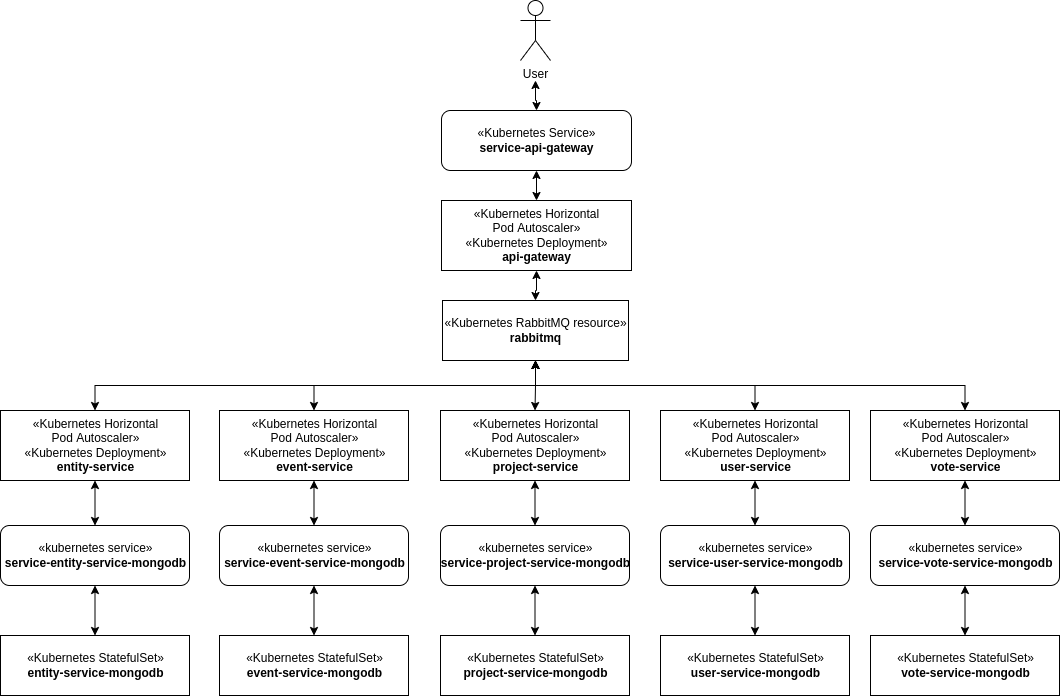

The diagram above was exported from draw.io. Its source (the exported page's mxGraphModel, read from the mxfile embedded in the PNG):
<mxGraphModel dx="3351" dy="1189" grid="1" gridSize="10" guides="1" tooltips="1" connect="1" arrows="1" fold="1" page="1" pageScale="1" pageWidth="827" pageHeight="1169" math="0" shadow="0">
  <root>
    <mxCell id="0" />
    <mxCell id="1" parent="0" />
    <mxCell id="ogo4uH1_EegfUPMuLpoM-1" style="edgeStyle=orthogonalEdgeStyle;rounded=0;orthogonalLoop=1;jettySize=auto;html=1;startArrow=classic;startFill=1;" parent="1" target="8Vk7tbdPL6qgjahfPpH8-4" edge="1">
      <mxGeometry relative="1" as="geometry">
        <mxPoint x="414" y="190" as="sourcePoint" />
      </mxGeometry>
    </mxCell>
    <mxCell id="8Vk7tbdPL6qgjahfPpH8-1" value="User" style="shape=umlActor;verticalLabelPosition=bottom;verticalAlign=top;html=1;" parent="1" vertex="1">
      <mxGeometry x="399" y="110" width="30" height="60" as="geometry" />
    </mxCell>
    <mxCell id="ogo4uH1_EegfUPMuLpoM-4" value="" style="edgeStyle=orthogonalEdgeStyle;rounded=0;orthogonalLoop=1;jettySize=auto;html=1;startArrow=classic;startFill=1;" parent="1" source="8Vk7tbdPL6qgjahfPpH8-4" target="ogo4uH1_EegfUPMuLpoM-2" edge="1">
      <mxGeometry relative="1" as="geometry" />
    </mxCell>
    <mxCell id="8Vk7tbdPL6qgjahfPpH8-4" value="«Kubernetes Service»&lt;br&gt;&lt;b&gt;service-api-gateway&lt;/b&gt;" style="html=1;dropTarget=0;rounded=1;" parent="1" vertex="1">
      <mxGeometry x="320" y="220" width="190" height="60" as="geometry" />
    </mxCell>
    <mxCell id="ogo4uH1_EegfUPMuLpoM-7" value="" style="edgeStyle=orthogonalEdgeStyle;rounded=0;orthogonalLoop=1;jettySize=auto;html=1;startArrow=classic;startFill=1;" parent="1" source="ogo4uH1_EegfUPMuLpoM-2" target="ogo4uH1_EegfUPMuLpoM-5" edge="1">
      <mxGeometry relative="1" as="geometry" />
    </mxCell>
    <mxCell id="ogo4uH1_EegfUPMuLpoM-2" value="«Kubernetes Horizontal&lt;br&gt;Pod Autoscaler»&lt;br&gt;«Kubernetes Deployment»&lt;br&gt;&lt;b&gt;api-gateway&lt;/b&gt;" style="html=1;dropTarget=0;" parent="1" vertex="1">
      <mxGeometry x="320" y="310" width="190" height="70" as="geometry" />
    </mxCell>
    <mxCell id="ogo4uH1_EegfUPMuLpoM-10" value="" style="edgeStyle=orthogonalEdgeStyle;rounded=0;orthogonalLoop=1;jettySize=auto;html=1;startArrow=classic;startFill=1;exitX=0.5;exitY=1;exitDx=0;exitDy=0;" parent="1" source="ogo4uH1_EegfUPMuLpoM-5" target="ogo4uH1_EegfUPMuLpoM-8" edge="1">
      <mxGeometry relative="1" as="geometry" />
    </mxCell>
    <mxCell id="WueyOdZbMskWYGuLFyzD-12" style="edgeStyle=orthogonalEdgeStyle;rounded=0;orthogonalLoop=1;jettySize=auto;html=1;exitX=0.5;exitY=1;exitDx=0;exitDy=0;entryX=0.5;entryY=0;entryDx=0;entryDy=0;startArrow=classic;startFill=1;" edge="1" parent="1" source="ogo4uH1_EegfUPMuLpoM-5" target="WueyOdZbMskWYGuLFyzD-7">
      <mxGeometry relative="1" as="geometry" />
    </mxCell>
    <mxCell id="WueyOdZbMskWYGuLFyzD-28" style="edgeStyle=orthogonalEdgeStyle;rounded=0;orthogonalLoop=1;jettySize=auto;html=1;exitX=0.5;exitY=1;exitDx=0;exitDy=0;startArrow=classic;startFill=1;" edge="1" parent="1" source="ogo4uH1_EegfUPMuLpoM-5" target="WueyOdZbMskWYGuLFyzD-13">
      <mxGeometry relative="1" as="geometry" />
    </mxCell>
    <mxCell id="WueyOdZbMskWYGuLFyzD-29" style="edgeStyle=orthogonalEdgeStyle;rounded=0;orthogonalLoop=1;jettySize=auto;html=1;exitX=0.5;exitY=1;exitDx=0;exitDy=0;startArrow=classic;startFill=1;" edge="1" parent="1" source="ogo4uH1_EegfUPMuLpoM-5" target="WueyOdZbMskWYGuLFyzD-18">
      <mxGeometry relative="1" as="geometry" />
    </mxCell>
    <mxCell id="WueyOdZbMskWYGuLFyzD-30" style="edgeStyle=orthogonalEdgeStyle;rounded=0;orthogonalLoop=1;jettySize=auto;html=1;exitX=0.5;exitY=1;exitDx=0;exitDy=0;startArrow=classic;startFill=1;" edge="1" parent="1" source="ogo4uH1_EegfUPMuLpoM-5" target="WueyOdZbMskWYGuLFyzD-23">
      <mxGeometry relative="1" as="geometry" />
    </mxCell>
    <mxCell id="ogo4uH1_EegfUPMuLpoM-5" value="«Kubernetes RabbitMQ resource»&lt;br&gt;&lt;b&gt;rabbitmq&lt;/b&gt;" style="html=1;dropTarget=0;" parent="1" vertex="1">
      <mxGeometry x="321" y="410" width="186" height="60" as="geometry" />
    </mxCell>
    <mxCell id="ogo4uH1_EegfUPMuLpoM-8" value="«Kubernetes Horizontal&lt;br&gt;Pod Autoscaler»&lt;br&gt;«Kubernetes Deployment»&lt;br&gt;&lt;b&gt;event-service&lt;/b&gt;" style="html=1;dropTarget=0;" parent="1" vertex="1">
      <mxGeometry x="98" y="520" width="189" height="70" as="geometry" />
    </mxCell>
    <mxCell id="WueyOdZbMskWYGuLFyzD-3" style="edgeStyle=orthogonalEdgeStyle;rounded=0;orthogonalLoop=1;jettySize=auto;html=1;exitX=0.5;exitY=1;exitDx=0;exitDy=0;entryX=0.5;entryY=0;entryDx=0;entryDy=0;startArrow=classic;startFill=1;" edge="1" parent="1" source="WueyOdZbMskWYGuLFyzD-1" target="WueyOdZbMskWYGuLFyzD-2">
      <mxGeometry relative="1" as="geometry" />
    </mxCell>
    <mxCell id="WueyOdZbMskWYGuLFyzD-4" style="edgeStyle=orthogonalEdgeStyle;rounded=0;orthogonalLoop=1;jettySize=auto;html=1;exitX=0.5;exitY=0;exitDx=0;exitDy=0;entryX=0.5;entryY=1;entryDx=0;entryDy=0;startArrow=classic;startFill=1;" edge="1" parent="1" source="WueyOdZbMskWYGuLFyzD-1" target="ogo4uH1_EegfUPMuLpoM-8">
      <mxGeometry relative="1" as="geometry" />
    </mxCell>
    <mxCell id="WueyOdZbMskWYGuLFyzD-1" value="«kubernetes service»&lt;br&gt;&lt;b&gt;service-event-service-mongodb&lt;/b&gt;" style="html=1;dropTarget=0;rounded=1;" vertex="1" parent="1">
      <mxGeometry x="98" y="635" width="189" height="60" as="geometry" />
    </mxCell>
    <mxCell id="WueyOdZbMskWYGuLFyzD-2" value="«Kubernetes StatefulSet»&lt;br&gt;&lt;b&gt;event-service-mongodb&lt;/b&gt;" style="html=1;dropTarget=0;" vertex="1" parent="1">
      <mxGeometry x="98" y="745" width="189" height="60" as="geometry" />
    </mxCell>
    <mxCell id="WueyOdZbMskWYGuLFyzD-7" value="«Kubernetes Horizontal&lt;br&gt;Pod Autoscaler»&lt;br&gt;«Kubernetes Deployment»&lt;br&gt;&lt;b&gt;entity-service&lt;/b&gt;" style="html=1;dropTarget=0;" vertex="1" parent="1">
      <mxGeometry x="-121" y="520" width="189" height="70" as="geometry" />
    </mxCell>
    <mxCell id="WueyOdZbMskWYGuLFyzD-8" style="edgeStyle=orthogonalEdgeStyle;rounded=0;orthogonalLoop=1;jettySize=auto;html=1;exitX=0.5;exitY=1;exitDx=0;exitDy=0;entryX=0.5;entryY=0;entryDx=0;entryDy=0;startArrow=classic;startFill=1;" edge="1" parent="1" source="WueyOdZbMskWYGuLFyzD-10" target="WueyOdZbMskWYGuLFyzD-11">
      <mxGeometry relative="1" as="geometry" />
    </mxCell>
    <mxCell id="WueyOdZbMskWYGuLFyzD-9" style="edgeStyle=orthogonalEdgeStyle;rounded=0;orthogonalLoop=1;jettySize=auto;html=1;exitX=0.5;exitY=0;exitDx=0;exitDy=0;entryX=0.5;entryY=1;entryDx=0;entryDy=0;startArrow=classic;startFill=1;" edge="1" parent="1" source="WueyOdZbMskWYGuLFyzD-10" target="WueyOdZbMskWYGuLFyzD-7">
      <mxGeometry relative="1" as="geometry" />
    </mxCell>
    <mxCell id="WueyOdZbMskWYGuLFyzD-10" value="«kubernetes service»&lt;br&gt;&lt;b&gt;service-entity-service-mongodb&lt;/b&gt;" style="html=1;dropTarget=0;rounded=1;" vertex="1" parent="1">
      <mxGeometry x="-121" y="635" width="189" height="60" as="geometry" />
    </mxCell>
    <mxCell id="WueyOdZbMskWYGuLFyzD-11" value="«Kubernetes StatefulSet»&lt;br&gt;&lt;b&gt;entity-service-mongodb&lt;/b&gt;" style="html=1;dropTarget=0;" vertex="1" parent="1">
      <mxGeometry x="-121" y="745" width="189" height="60" as="geometry" />
    </mxCell>
    <mxCell id="WueyOdZbMskWYGuLFyzD-13" value="«Kubernetes Horizontal&lt;br&gt;Pod Autoscaler»&lt;br&gt;«Kubernetes Deployment»&lt;br&gt;&lt;b&gt;project-service&lt;/b&gt;" style="html=1;dropTarget=0;" vertex="1" parent="1">
      <mxGeometry x="319" y="520" width="189" height="70" as="geometry" />
    </mxCell>
    <mxCell id="WueyOdZbMskWYGuLFyzD-14" style="edgeStyle=orthogonalEdgeStyle;rounded=0;orthogonalLoop=1;jettySize=auto;html=1;exitX=0.5;exitY=1;exitDx=0;exitDy=0;entryX=0.5;entryY=0;entryDx=0;entryDy=0;startArrow=classic;startFill=1;" edge="1" parent="1" source="WueyOdZbMskWYGuLFyzD-16" target="WueyOdZbMskWYGuLFyzD-17">
      <mxGeometry relative="1" as="geometry" />
    </mxCell>
    <mxCell id="WueyOdZbMskWYGuLFyzD-15" style="edgeStyle=orthogonalEdgeStyle;rounded=0;orthogonalLoop=1;jettySize=auto;html=1;exitX=0.5;exitY=0;exitDx=0;exitDy=0;entryX=0.5;entryY=1;entryDx=0;entryDy=0;startArrow=classic;startFill=1;" edge="1" parent="1" source="WueyOdZbMskWYGuLFyzD-16" target="WueyOdZbMskWYGuLFyzD-13">
      <mxGeometry relative="1" as="geometry" />
    </mxCell>
    <mxCell id="WueyOdZbMskWYGuLFyzD-16" value="«kubernetes service»&lt;br&gt;&lt;b&gt;service-project-service-mongodb&lt;/b&gt;" style="html=1;dropTarget=0;rounded=1;" vertex="1" parent="1">
      <mxGeometry x="319" y="635" width="189" height="60" as="geometry" />
    </mxCell>
    <mxCell id="WueyOdZbMskWYGuLFyzD-17" value="«Kubernetes StatefulSet»&lt;br&gt;&lt;b&gt;project-service-mongodb&lt;/b&gt;" style="html=1;dropTarget=0;" vertex="1" parent="1">
      <mxGeometry x="319" y="745" width="189" height="60" as="geometry" />
    </mxCell>
    <mxCell id="WueyOdZbMskWYGuLFyzD-18" value="«Kubernetes Horizontal&lt;br&gt;Pod Autoscaler»&lt;br&gt;«Kubernetes Deployment»&lt;br&gt;&lt;b&gt;user-service&lt;/b&gt;" style="html=1;dropTarget=0;" vertex="1" parent="1">
      <mxGeometry x="539" y="520" width="189" height="70" as="geometry" />
    </mxCell>
    <mxCell id="WueyOdZbMskWYGuLFyzD-19" style="edgeStyle=orthogonalEdgeStyle;rounded=0;orthogonalLoop=1;jettySize=auto;html=1;exitX=0.5;exitY=1;exitDx=0;exitDy=0;entryX=0.5;entryY=0;entryDx=0;entryDy=0;startArrow=classic;startFill=1;" edge="1" parent="1" source="WueyOdZbMskWYGuLFyzD-21" target="WueyOdZbMskWYGuLFyzD-22">
      <mxGeometry relative="1" as="geometry" />
    </mxCell>
    <mxCell id="WueyOdZbMskWYGuLFyzD-20" style="edgeStyle=orthogonalEdgeStyle;rounded=0;orthogonalLoop=1;jettySize=auto;html=1;exitX=0.5;exitY=0;exitDx=0;exitDy=0;entryX=0.5;entryY=1;entryDx=0;entryDy=0;startArrow=classic;startFill=1;" edge="1" parent="1" source="WueyOdZbMskWYGuLFyzD-21" target="WueyOdZbMskWYGuLFyzD-18">
      <mxGeometry relative="1" as="geometry" />
    </mxCell>
    <mxCell id="WueyOdZbMskWYGuLFyzD-21" value="«kubernetes service»&lt;br&gt;&lt;b&gt;service-user-service-mongodb&lt;/b&gt;" style="html=1;dropTarget=0;rounded=1;" vertex="1" parent="1">
      <mxGeometry x="539" y="635" width="189" height="60" as="geometry" />
    </mxCell>
    <mxCell id="WueyOdZbMskWYGuLFyzD-22" value="«Kubernetes StatefulSet»&lt;br&gt;&lt;b&gt;user-service-mongodb&lt;/b&gt;" style="html=1;dropTarget=0;" vertex="1" parent="1">
      <mxGeometry x="539" y="745" width="189" height="60" as="geometry" />
    </mxCell>
    <mxCell id="WueyOdZbMskWYGuLFyzD-23" value="«Kubernetes Horizontal&lt;br&gt;Pod Autoscaler»&lt;br&gt;«Kubernetes Deployment»&lt;br&gt;&lt;b&gt;vote-service&lt;/b&gt;" style="html=1;dropTarget=0;" vertex="1" parent="1">
      <mxGeometry x="749" y="520" width="189" height="70" as="geometry" />
    </mxCell>
    <mxCell id="WueyOdZbMskWYGuLFyzD-24" style="edgeStyle=orthogonalEdgeStyle;rounded=0;orthogonalLoop=1;jettySize=auto;html=1;exitX=0.5;exitY=1;exitDx=0;exitDy=0;entryX=0.5;entryY=0;entryDx=0;entryDy=0;startArrow=classic;startFill=1;" edge="1" parent="1" source="WueyOdZbMskWYGuLFyzD-26" target="WueyOdZbMskWYGuLFyzD-27">
      <mxGeometry relative="1" as="geometry" />
    </mxCell>
    <mxCell id="WueyOdZbMskWYGuLFyzD-25" style="edgeStyle=orthogonalEdgeStyle;rounded=0;orthogonalLoop=1;jettySize=auto;html=1;exitX=0.5;exitY=0;exitDx=0;exitDy=0;entryX=0.5;entryY=1;entryDx=0;entryDy=0;startArrow=classic;startFill=1;" edge="1" parent="1" source="WueyOdZbMskWYGuLFyzD-26" target="WueyOdZbMskWYGuLFyzD-23">
      <mxGeometry relative="1" as="geometry" />
    </mxCell>
    <mxCell id="WueyOdZbMskWYGuLFyzD-26" value="«kubernetes service»&lt;br&gt;&lt;b&gt;service-vote-service-mongodb&lt;/b&gt;" style="html=1;dropTarget=0;rounded=1;" vertex="1" parent="1">
      <mxGeometry x="749" y="635" width="189" height="60" as="geometry" />
    </mxCell>
    <mxCell id="WueyOdZbMskWYGuLFyzD-27" value="«Kubernetes StatefulSet»&lt;br&gt;&lt;b&gt;vote-service-mongodb&lt;/b&gt;" style="html=1;dropTarget=0;" vertex="1" parent="1">
      <mxGeometry x="749" y="745" width="189" height="60" as="geometry" />
    </mxCell>
  </root>
</mxGraphModel>